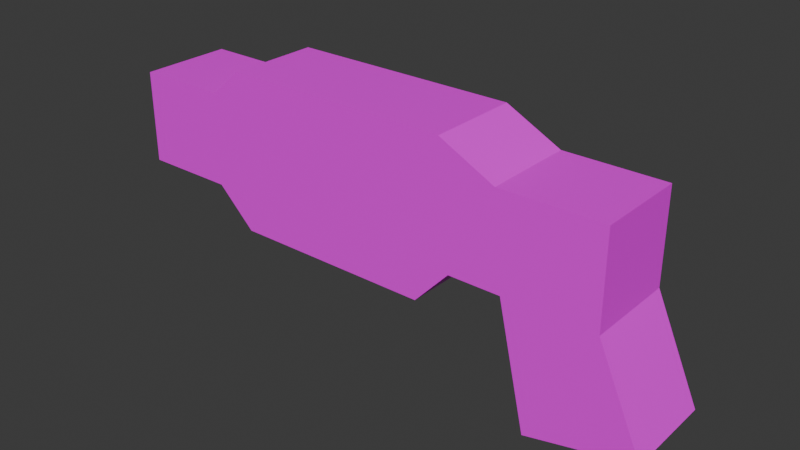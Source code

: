 # Source: Taser.blend  (saved by Blender 4.2.66; exported with 4.5.12 LTS)
import bpy
from mathutils import Matrix  # noqa: F401  (used for matrix-valued properties, if any)

bpy.ops.wm.read_factory_settings(use_empty=True)
scene = bpy.context.scene
scene.name = 'Scene'

# ---- collections
col_collection = bpy.data.collections.new('Collection'); scene.collection.children.link(col_collection)

# ---- images (referenced by path relative to the original .blend; pixels are not part of the script)
import os
ASSET_DIR = os.environ.get("B2B_ASSET_DIR", "")  # directory of the original .blend (textures are referenced by path, not embedded)
HERE = os.path.dirname(os.path.abspath(__file__))  # packed textures are extracted next to this script under _unpacked/

def load_image(name, relpath, width, height, colorspace="sRGB"):
    """Load a texture the original file referenced (path relative to the .blend, or extracted next to this script)."""
    p = next((c for c in (os.path.join(HERE, relpath), os.path.join(ASSET_DIR, relpath)) if relpath and os.path.exists(c)), "")
    if p:
        img = bpy.data.images.load(p, check_existing=True)
        img.name = name
    else:  # same state as the original file: an image datablock whose file is absent (Cycles renders it pink)
        img = bpy.data.images.new(name, width, height)
        img.source = "FILE"
        img.filepath = "//" + (relpath or name)
    img.colorspace_settings.name = colorspace
    return img
img_tasermat_png = load_image('TaserMat.png', 'TaserMat.png', 1024, 1024, 'sRGB')

# ---- materials (node trees are filled in below, after node groups)
mat_material_003 = bpy.data.materials.new('Material.003')

# ---- material node trees
mat_material_003.use_nodes = True; mat_material_003.node_tree.nodes.clear()
_N = mat_material_003.node_tree.nodes; _L = mat_material_003.node_tree.links
n0 = _N.new('ShaderNodeBsdfPrincipled'); n0.name = 'Principled BSDF'; n0.location = (10, 300)
n1 = _N.new('ShaderNodeOutputMaterial'); n1.name = 'Material Output'; n1.location = (300, 300)
n2 = _N.new('ShaderNodeTexImage'); n2.name = 'Image Texture'; n2.location = (-280, 275)
n2.image = img_tasermat_png
_L.new(n0.outputs[0], n1.inputs[0])
_L.new(n2.outputs[0], n0.inputs[0])
n1.is_active_output = True

# ---- world
world_world = bpy.data.worlds.new('World'); scene.world = world_world
world_world.use_nodes = True; world_world.node_tree.nodes.clear()
_N = world_world.node_tree.nodes; _L = world_world.node_tree.links
n0 = _N.new('ShaderNodeOutputWorld'); n0.name = 'World Output'; n0.location = (300, 300)
n1 = _N.new('ShaderNodeBackground'); n1.name = 'Background'; n1.location = (10, 300)
n1.inputs[0].default_value = (0.05088, 0.05088, 0.05088, 1.0)
_L.new(n1.outputs[0], n0.inputs[0])
n0.is_active_output = True
world_world.color = (0.05088, 0.05088, 0.05088)
world_world.sun_shadow_jitter_overblur = 0.0

# ---- meshes
me_cube_001 = bpy.data.meshes.new('Cube.001')
me_cube_001.from_pydata([(-0.6171, -0.07347, 0.08816), (-0.6171, -0.07347, 0.2351), (-0.6171, 0.07347, 0.08816), (-0.6171, 0.07347, 0.2351), (0.04408, -0.07347, 0.08816), (0.04408, -0.07347, 0.2351), (0.04408, 0.07347, 0.08816), (0.04408, 0.07347, 0.2351), (-0.1001, 0.07347, 0.08816), (-0.1147, 0.07347, 0.2351), (-0.1001, -0.07347, 0.08816), (-0.1147, -0.07347, 0.2351), (0.1145, -0.07347, -0.06915), (0.1145, 0.07347, -0.06915), (-0.05577, -0.07347, -0.1072), (-0.05577, 0.07347, -0.1072), (-0.1826, 0.07347, 0.08816), (-0.5567, 0.07347, 0.02939), (-0.2022, -0.07347, 0.2792), (-0.5665, -0.07347, 0.2792), (-0.5665, 0.07347, 0.2792), (-0.2022, 0.07347, 0.2792), (-0.5567, -0.07347, 0.02939), (-0.1826, -0.07347, 0.08816), (-0.2374, 0.07347, 0.02939), (-0.2521, -0.07347, 0.2792), (-0.2521, 0.07347, 0.2792), (-0.2374, -0.07347, 0.02939), (-0.7641, 0.07347, 0.08816), (-0.7641, -0.07347, 0.08816), (-0.7641, -0.07347, 0.2351), (-0.7641, 0.07347, 0.2351)], [], [(3, 2, 28, 31), (8, 9, 7, 6), (6, 7, 5, 4), (22, 19, 1, 0), (8, 6, 13, 15), (20, 3, 1, 19), (7, 9, 11, 5), (16, 8, 10, 23), (4, 5, 11, 10), (16, 21, 9, 8), (15, 13, 12, 14), (4, 10, 14, 12), (10, 8, 15, 14), (6, 4, 12, 13), (2, 3, 20, 17), (24, 26, 21, 16), (2, 17, 22, 0), (24, 16, 23, 27), (9, 21, 18, 11), (26, 20, 19, 25), (10, 11, 18, 23), (27, 25, 19, 22), (23, 18, 25, 27), (21, 26, 25, 18), (17, 24, 27, 22), (17, 20, 26, 24), (29, 30, 31, 28), (0, 1, 30, 29), (1, 3, 31, 30), (2, 0, 29, 28)])
_uv = me_cube_001.uv_layers.new(name='UVMap')
_uv.uv.foreach_set('vector', [0.1549, 0.8567, 0.1429, 0.5216, -0.01588, 0.5164, -0.003862, 0.8515, 0.711, 0.5397, 0.7205, 0.8712, 0.8745, 0.8767, 0.8484, 0.5447, 0.3785, 0.3345, 0.378, 0.3557, 0.3588, 0.3555, 0.3592, 0.3343, 0.2174, 0.4136, 0.2119, 0.984, 0.1559, 0.8802, 0.1502, 0.5373, 0.711, 0.5397, 0.8484, 0.5447, 0.9857, 0.0262, 0.7932, 0.006513, 0.3135, 0.358, 0.3115, 0.3579, 0.3122, 0.321, 0.3142, 0.321, 0.339, 0.3583, 0.3324, 0.3582, 0.3331, 0.3212, 0.3397, 0.3213, 0.3772, 0.3659, 0.3752, 0.3658, 0.3758, 0.3343, 0.3778, 0.3343, 0.8497, 0.5496, 0.87, 0.8894, 0.7173, 0.8865, 0.7134, 0.5469, 0.6126, 0.5368, 0.607, 0.9717, 0.7205, 0.8712, 0.711, 0.5397, 0.3528, 0.3503, 0.3531, 0.3349, 0.3635, 0.335, 0.3632, 0.3505, 0.8497, 0.5496, 0.7134, 0.5469, 0.8033, -0.001305, 0.9927, 0.01884, 0.3987, 0.3661, 0.3882, 0.366, 0.3886, 0.3446, 0.3991, 0.3447, 0.4179, 0.3562, 0.3986, 0.356, 0.399, 0.3393, 0.4182, 0.3395, 0.1429, 0.5216, 0.1549, 0.8567, 0.2133, 0.959, 0.2081, 0.402, 0.5532, 0.4132, 0.5531, 0.97, 0.607, 0.9717, 0.6126, 0.5368, 0.3423, 0.3322, 0.3424, 0.3252, 0.3529, 0.3254, 0.3527, 0.3324, 0.3801, 0.3659, 0.3772, 0.3659, 0.3778, 0.3343, 0.3807, 0.3343, 0.3324, 0.3582, 0.3286, 0.3582, 0.3293, 0.3212, 0.3331, 0.3212, 0.3265, 0.3581, 0.3135, 0.358, 0.3142, 0.321, 0.3272, 0.3211, 0.7134, 0.5469, 0.7173, 0.8865, 0.6024, 0.9908, 0.616, 0.5454, 0.5596, 0.4196, 0.5489, 0.9899, 0.2119, 0.984, 0.2174, 0.4136, 0.616, 0.5454, 0.6024, 0.9908, 0.5489, 0.9899, 0.5596, 0.4196, 0.3286, 0.3582, 0.3265, 0.3581, 0.3272, 0.3211, 0.3293, 0.3212, 0.3878, 0.366, 0.3801, 0.3659, 0.3807, 0.3343, 0.3884, 0.3344, 0.2081, 0.402, 0.2133, 0.959, 0.5531, 0.97, 0.5532, 0.4132, 0.2657, 0.3231, 0.2651, 0.352, 0.2459, 0.3517, 0.2464, 0.3229, 0.1502, 0.5373, 0.1559, 0.8802, -0.001584, 0.8774, -0.007258, 0.5345, 0.3122, 0.321, 0.3115, 0.3579, 0.3054, 0.3579, 0.3061, 0.3209, 0.3898, 0.3322, 0.3793, 0.332, 0.3795, 0.3213, 0.39, 0.3214])
me_cube_001.materials.append(mat_material_003)
me_cube_001.update()

# ---- objects
ob_taser = bpy.data.objects.new('Taser', me_cube_001)

# ---- transforms, parenting, visibility, modifiers, constraints
ob_taser.location = (0.0, 0.0, 0.0)

# ---- collection membership
col_collection.objects.link(ob_taser)

# ---- scene / render settings (as saved in the file)
scene.frame_start = 1; scene.frame_end = 250; scene.frame_set(1)
scene.render.engine = 'BLENDER_EEVEE_NEXT'
bpy.context.view_layer.update()

# ---- added for rendering (the .blend has no active camera and no usable light): camera, sun
cam_auto = bpy.data.cameras.new('AutoCamera')
cam_auto.lens = 50.0
cam_auto.sensor_width = 36.0
cam_auto.clip_end = 1000.0
ob_auto_camera = bpy.data.objects.new('AutoCamera', cam_auto)
scene.collection.objects.link(ob_auto_camera)
ob_auto_camera.location = (0.573624, -1.07806, 0.80471)
ob_auto_camera.rotation_euler = (1.09748, -7.21219e-08, 0.694738)
scene.camera = ob_auto_camera
light_auto_sun = bpy.data.lights.new('AutoSun', 'SUN')
light_auto_sun.energy = 3.0
light_auto_sun.angle = 0.0523599
ob_auto_sun = bpy.data.objects.new('AutoSun', light_auto_sun)
scene.collection.objects.link(ob_auto_sun)
ob_auto_sun.rotation_euler = (0.872665, 0.174533, 0.523599)
bpy.context.view_layer.update()

